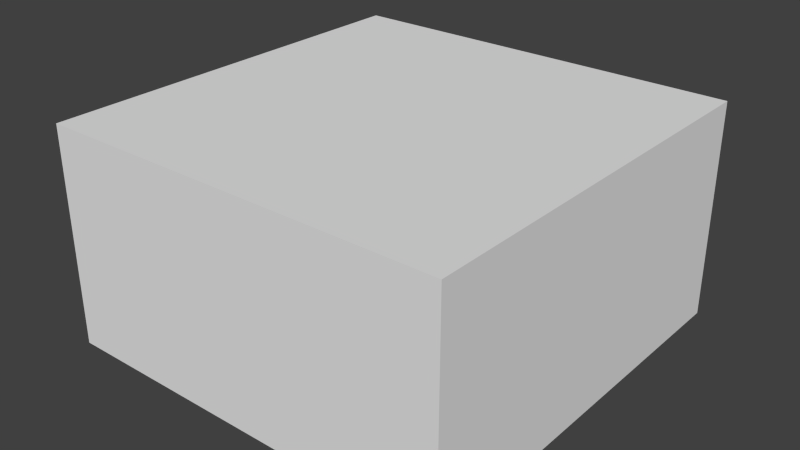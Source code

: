 # Source: plate-type-finish.blend  (saved by Blender 2.76.0; exported with 4.5.12 LTS)
import bpy
from mathutils import Matrix  # noqa: F401  (used for matrix-valued properties, if any)

bpy.ops.wm.read_factory_settings(use_empty=True)
scene = bpy.context.scene
scene.name = 'Scene'

# ---- collections
col_collection_1 = bpy.data.collections.new('Collection 1'); scene.collection.children.link(col_collection_1)

# ---- world
world_world = bpy.data.worlds.new('World'); scene.world = world_world
world_world.color = (0.05088, 0.05088, 0.05088)
world_world.use_sun_shadow = False
world_world.sun_shadow_jitter_overblur = 0.0
world_world.cycles.sampling_method = 'MANUAL'
world_world.cycles.sample_map_resolution = 256

# ---- meshes
me_cube_009 = bpy.data.meshes.new('Cube.009')
me_cube_009.from_pydata([(0.75, 0.75, -0.4), (0.75, -0.75, -0.4), (-0.75, -0.75, -0.4), (-0.75, 0.75, -0.4), (0.75, 0.75, 0.4), (-0.75, 0.75, 0.4), (-0.75, -0.75, 0.4), (0.75, -0.75, 0.4)], [], [(0, 1, 2, 3), (4, 5, 6, 7), (0, 4, 7, 1), (1, 7, 6, 2), (2, 6, 5, 3), (4, 0, 3, 5)])
_uv = me_cube_009.uv_layers.new(name='UVMap')
_uv.uv.foreach_set('vector', [0.1472, 0.01058, 0.1944, 0.01058, 0.1944, 0.05778, 0.1472, 0.05778, 0.06738, 0.3428, 0.06738, 0.4092, 0.0009766, 0.4092, 0.0009766, 0.3428, 0.1357, 0.06738, 0.06934, 0.06738, 0.06934, 0.0009766, 0.1357, 0.0009766, 0.06934, 0.06738, 0.06934, 0.0009766, 0.1357, 0.0009766, 0.1357, 0.06738, 0.1357, 0.06738, 0.06934, 0.06738, 0.06934, 0.0009766, 0.1357, 0.0009766, 0.06934, 0.0009766, 0.1357, 0.0009766, 0.1357, 0.06738, 0.06934, 0.06738])
me_cube_009.use_remesh_preserve_volume = False
me_cube_009.use_remesh_preserve_attributes = False
me_cube_009.use_mirror_vertex_groups = False
me_cube_009.update()
me_cube_009.normals_split_custom_set([tuple(v) for v in zip(*[iter([0.0, 1.589e-07, -1.0, 0.0, 1.589e-07, -1.0, 0.0, 1.589e-07, -1.0, 0.0, 1.589e-07, -1.0, -5.298e-09, -1.589e-07, 1.0, -5.298e-09, -1.589e-07, 1.0, -5.298e-09, -1.589e-07, 1.0, -5.298e-09, -1.589e-07, 1.0, 1.0, -3.477e-07, 6.333e-07, 1.0, -3.477e-07, 6.333e-07, 1.0, -3.477e-07, 6.333e-07, 1.0, -3.477e-07, 6.333e-07, -3.378e-07, -1.0, 4.967e-07, -3.378e-07, -1.0, 4.967e-07, -3.378e-07, -1.0, 4.967e-07, -3.378e-07, -1.0, 4.967e-07, -1.0, 3.477e-07, -6.333e-07, -1.0, 3.477e-07, -6.333e-07, -1.0, 3.477e-07, -6.333e-07, -1.0, 3.477e-07, -6.333e-07, 3.378e-07, 1.0, 9.313e-07, 3.378e-07, 1.0, 9.313e-07, 3.378e-07, 1.0, 9.313e-07, 3.378e-07, 1.0, 9.313e-07])] * 3)])

# ---- objects
ob_cube_009 = bpy.data.objects.new('Cube.009', me_cube_009)

# ---- transforms, parenting, visibility, modifiers, constraints
ob_cube_009.location = (0.0, 0.0, 0.0)
ob_cube_009.lineart.crease_threshold = 0.0

# ---- collection membership
col_collection_1.objects.link(ob_cube_009)

# ---- scene / render settings (as saved in the file)
scene.frame_start = 1; scene.frame_end = 250; scene.frame_set(1)
scene.render.engine = 'BLENDER_EEVEE_NEXT'
scene.render.resolution_percentage = 50
scene.render.dither_intensity = 0.0
scene.cycles.use_denoising = False
scene.cycles.samples = 10
scene.cycles.sampling_pattern = 'TABULATED_SOBOL'
scene.cycles.light_sampling_threshold = 0.0
scene.cycles.use_adaptive_sampling = False
scene.cycles.use_light_tree = False
scene.cycles.blur_glossy = 0.0
scene.cycles.pixel_filter_type = 'GAUSSIAN'
scene.cycles.sample_clamp_indirect = 0.0
scene.view_settings.view_transform = 'Standard'
bpy.context.view_layer.update()

# ---- added for rendering (the .blend has no active camera and no usable light): camera, sun
cam_auto = bpy.data.cameras.new('AutoCamera')
cam_auto.lens = 50.0
cam_auto.sensor_width = 36.0
cam_auto.clip_end = 1000.0
ob_auto_camera = bpy.data.objects.new('AutoCamera', cam_auto)
scene.collection.objects.link(ob_auto_camera)
ob_auto_camera.location = (2.09763, -2.51716, 1.6781)
ob_auto_camera.rotation_euler = (1.09748, -7.21219e-08, 0.694738)
scene.camera = ob_auto_camera
light_auto_sun = bpy.data.lights.new('AutoSun', 'SUN')
light_auto_sun.energy = 3.0
light_auto_sun.angle = 0.0523599
ob_auto_sun = bpy.data.objects.new('AutoSun', light_auto_sun)
scene.collection.objects.link(ob_auto_sun)
ob_auto_sun.rotation_euler = (0.872665, 0.174533, 0.523599)
bpy.context.view_layer.update()
